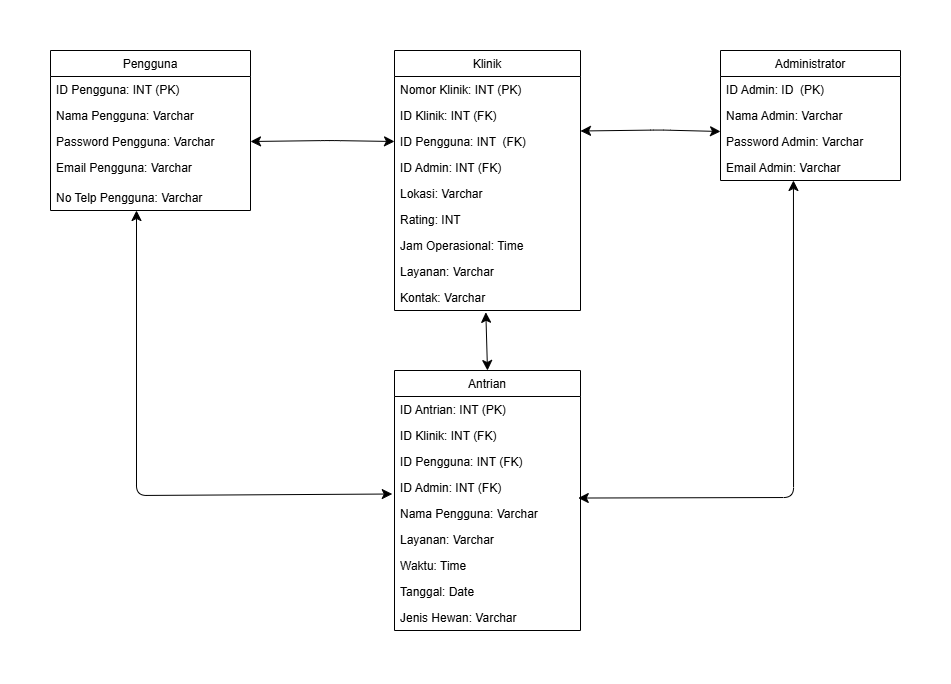

The diagram above was exported from draw.io. Its source (the exported page's mxGraphModel, read from the mxfile embedded in the PNG):
<mxGraphModel dx="834" dy="492" grid="1" gridSize="10" guides="1" tooltips="1" connect="1" arrows="1" fold="1" page="1" pageScale="1" pageWidth="827" pageHeight="1169" math="0" shadow="0">
  <root>
    <mxCell id="WIyWlLk6GJQsqaUBKTNV-0" />
    <mxCell id="WIyWlLk6GJQsqaUBKTNV-1" parent="WIyWlLk6GJQsqaUBKTNV-0" />
    <mxCell id="Et-nhEf6vemTXlXtHFe9-19" value="" style="endArrow=classic;startArrow=classic;html=1;rounded=1;fontSize=12;startSize=8;endSize=8;curved=0;exitX=0.5;exitY=1;exitDx=0;exitDy=0;entryX=-0.012;entryY=0.75;entryDx=0;entryDy=0;entryPerimeter=0;" parent="WIyWlLk6GJQsqaUBKTNV-1" target="Et-nhEf6vemTXlXtHFe9-22" edge="1">
      <mxGeometry width="50" height="50" relative="1" as="geometry">
        <mxPoint x="156" y="280" as="sourcePoint" />
        <mxPoint x="400" y="565" as="targetPoint" />
        <Array as="points">
          <mxPoint x="156" y="565" />
        </Array>
      </mxGeometry>
    </mxCell>
    <mxCell id="zkfFHV4jXpPFQw0GAbJ--0" value="Klinik" style="swimlane;fontStyle=0;align=center;verticalAlign=top;childLayout=stackLayout;horizontal=1;startSize=26;horizontalStack=0;resizeParent=1;resizeLast=0;collapsible=1;marginBottom=0;rounded=0;shadow=0;strokeWidth=1;" parent="WIyWlLk6GJQsqaUBKTNV-1" vertex="1">
      <mxGeometry x="414" y="120" width="186" height="260" as="geometry">
        <mxRectangle x="230" y="140" width="160" height="26" as="alternateBounds" />
      </mxGeometry>
    </mxCell>
    <mxCell id="zkfFHV4jXpPFQw0GAbJ--1" value="Nomor Klinik: INT (PK)" style="text;align=left;verticalAlign=top;spacingLeft=4;spacingRight=4;overflow=hidden;rotatable=0;points=[[0,0.5],[1,0.5]];portConstraint=eastwest;" parent="zkfFHV4jXpPFQw0GAbJ--0" vertex="1">
      <mxGeometry y="26" width="186" height="26" as="geometry" />
    </mxCell>
    <mxCell id="Et-nhEf6vemTXlXtHFe9-4" value="ID Klinik: INT (FK)" style="text;align=left;verticalAlign=top;spacingLeft=4;spacingRight=4;overflow=hidden;rotatable=0;points=[[0,0.5],[1,0.5]];portConstraint=eastwest;rounded=0;shadow=0;html=0;" parent="zkfFHV4jXpPFQw0GAbJ--0" vertex="1">
      <mxGeometry y="52" width="186" height="26" as="geometry" />
    </mxCell>
    <mxCell id="Et-nhEf6vemTXlXtHFe9-2" value="ID Pengguna: INT  (FK)" style="text;align=left;verticalAlign=top;spacingLeft=4;spacingRight=4;overflow=hidden;rotatable=0;points=[[0,0.5],[1,0.5]];portConstraint=eastwest;rounded=0;shadow=0;html=0;" parent="zkfFHV4jXpPFQw0GAbJ--0" vertex="1">
      <mxGeometry y="78" width="186" height="26" as="geometry" />
    </mxCell>
    <mxCell id="Et-nhEf6vemTXlXtHFe9-21" value="ID Admin: INT (FK)" style="text;align=left;verticalAlign=top;spacingLeft=4;spacingRight=4;overflow=hidden;rotatable=0;points=[[0,0.5],[1,0.5]];portConstraint=eastwest;rounded=0;shadow=0;html=0;" parent="zkfFHV4jXpPFQw0GAbJ--0" vertex="1">
      <mxGeometry y="104" width="186" height="26" as="geometry" />
    </mxCell>
    <mxCell id="zkfFHV4jXpPFQw0GAbJ--2" value="Lokasi: Varchar" style="text;align=left;verticalAlign=top;spacingLeft=4;spacingRight=4;overflow=hidden;rotatable=0;points=[[0,0.5],[1,0.5]];portConstraint=eastwest;rounded=0;shadow=0;html=0;" parent="zkfFHV4jXpPFQw0GAbJ--0" vertex="1">
      <mxGeometry y="130" width="186" height="26" as="geometry" />
    </mxCell>
    <mxCell id="zkfFHV4jXpPFQw0GAbJ--3" value="Rating: INT" style="text;align=left;verticalAlign=top;spacingLeft=4;spacingRight=4;overflow=hidden;rotatable=0;points=[[0,0.5],[1,0.5]];portConstraint=eastwest;rounded=0;shadow=0;html=0;" parent="zkfFHV4jXpPFQw0GAbJ--0" vertex="1">
      <mxGeometry y="156" width="186" height="26" as="geometry" />
    </mxCell>
    <mxCell id="Et-nhEf6vemTXlXtHFe9-0" value="Jam Operasional: Time" style="text;align=left;verticalAlign=top;spacingLeft=4;spacingRight=4;overflow=hidden;rotatable=0;points=[[0,0.5],[1,0.5]];portConstraint=eastwest;rounded=0;shadow=0;html=0;" parent="zkfFHV4jXpPFQw0GAbJ--0" vertex="1">
      <mxGeometry y="182" width="186" height="26" as="geometry" />
    </mxCell>
    <mxCell id="Et-nhEf6vemTXlXtHFe9-1" value="Layanan: Varchar" style="text;align=left;verticalAlign=top;spacingLeft=4;spacingRight=4;overflow=hidden;rotatable=0;points=[[0,0.5],[1,0.5]];portConstraint=eastwest;rounded=0;shadow=0;html=0;" parent="zkfFHV4jXpPFQw0GAbJ--0" vertex="1">
      <mxGeometry y="208" width="186" height="26" as="geometry" />
    </mxCell>
    <mxCell id="Et-nhEf6vemTXlXtHFe9-5" value="Kontak: Varchar" style="text;align=left;verticalAlign=top;spacingLeft=4;spacingRight=4;overflow=hidden;rotatable=0;points=[[0,0.5],[1,0.5]];portConstraint=eastwest;rounded=0;shadow=0;html=0;" parent="zkfFHV4jXpPFQw0GAbJ--0" vertex="1">
      <mxGeometry y="234" width="186" height="26" as="geometry" />
    </mxCell>
    <mxCell id="zkfFHV4jXpPFQw0GAbJ--6" value="Antrian" style="swimlane;fontStyle=0;align=center;verticalAlign=top;childLayout=stackLayout;horizontal=1;startSize=26;horizontalStack=0;resizeParent=1;resizeLast=0;collapsible=1;marginBottom=0;rounded=0;shadow=0;strokeWidth=1;" parent="WIyWlLk6GJQsqaUBKTNV-1" vertex="1">
      <mxGeometry x="414" y="440" width="186" height="260" as="geometry">
        <mxRectangle x="130" y="380" width="160" height="26" as="alternateBounds" />
      </mxGeometry>
    </mxCell>
    <mxCell id="Et-nhEf6vemTXlXtHFe9-6" value="ID Antrian: INT (PK)" style="text;align=left;verticalAlign=top;spacingLeft=4;spacingRight=4;overflow=hidden;rotatable=0;points=[[0,0.5],[1,0.5]];portConstraint=eastwest;rounded=0;shadow=0;html=0;" parent="zkfFHV4jXpPFQw0GAbJ--6" vertex="1">
      <mxGeometry y="26" width="186" height="26" as="geometry" />
    </mxCell>
    <mxCell id="zkfFHV4jXpPFQw0GAbJ--7" value="ID Klinik: INT (FK)" style="text;align=left;verticalAlign=top;spacingLeft=4;spacingRight=4;overflow=hidden;rotatable=0;points=[[0,0.5],[1,0.5]];portConstraint=eastwest;" parent="zkfFHV4jXpPFQw0GAbJ--6" vertex="1">
      <mxGeometry y="52" width="186" height="26" as="geometry" />
    </mxCell>
    <mxCell id="zkfFHV4jXpPFQw0GAbJ--8" value="ID Pengguna: INT (FK)" style="text;align=left;verticalAlign=top;spacingLeft=4;spacingRight=4;overflow=hidden;rotatable=0;points=[[0,0.5],[1,0.5]];portConstraint=eastwest;rounded=0;shadow=0;html=0;" parent="zkfFHV4jXpPFQw0GAbJ--6" vertex="1">
      <mxGeometry y="78" width="186" height="26" as="geometry" />
    </mxCell>
    <mxCell id="Et-nhEf6vemTXlXtHFe9-22" value="ID Admin: INT (FK)" style="text;align=left;verticalAlign=top;spacingLeft=4;spacingRight=4;overflow=hidden;rotatable=0;points=[[0,0.5],[1,0.5]];portConstraint=eastwest;rounded=0;shadow=0;html=0;" parent="zkfFHV4jXpPFQw0GAbJ--6" vertex="1">
      <mxGeometry y="104" width="186" height="26" as="geometry" />
    </mxCell>
    <mxCell id="Et-nhEf6vemTXlXtHFe9-7" value="Nama Pengguna: Varchar" style="text;align=left;verticalAlign=top;spacingLeft=4;spacingRight=4;overflow=hidden;rotatable=0;points=[[0,0.5],[1,0.5]];portConstraint=eastwest;rounded=0;shadow=0;html=0;" parent="zkfFHV4jXpPFQw0GAbJ--6" vertex="1">
      <mxGeometry y="130" width="186" height="26" as="geometry" />
    </mxCell>
    <mxCell id="Et-nhEf6vemTXlXtHFe9-8" value="Layanan: Varchar " style="text;align=left;verticalAlign=top;spacingLeft=4;spacingRight=4;overflow=hidden;rotatable=0;points=[[0,0.5],[1,0.5]];portConstraint=eastwest;rounded=0;shadow=0;html=0;" parent="zkfFHV4jXpPFQw0GAbJ--6" vertex="1">
      <mxGeometry y="156" width="186" height="26" as="geometry" />
    </mxCell>
    <mxCell id="Et-nhEf6vemTXlXtHFe9-9" value="Waktu: Time" style="text;align=left;verticalAlign=top;spacingLeft=4;spacingRight=4;overflow=hidden;rotatable=0;points=[[0,0.5],[1,0.5]];portConstraint=eastwest;rounded=0;shadow=0;html=0;" parent="zkfFHV4jXpPFQw0GAbJ--6" vertex="1">
      <mxGeometry y="182" width="186" height="26" as="geometry" />
    </mxCell>
    <mxCell id="Et-nhEf6vemTXlXtHFe9-10" value="Tanggal: Date" style="text;align=left;verticalAlign=top;spacingLeft=4;spacingRight=4;overflow=hidden;rotatable=0;points=[[0,0.5],[1,0.5]];portConstraint=eastwest;rounded=0;shadow=0;html=0;" parent="zkfFHV4jXpPFQw0GAbJ--6" vertex="1">
      <mxGeometry y="208" width="186" height="26" as="geometry" />
    </mxCell>
    <mxCell id="Et-nhEf6vemTXlXtHFe9-11" value="Jenis Hewan: Varchar " style="text;align=left;verticalAlign=top;spacingLeft=4;spacingRight=4;overflow=hidden;rotatable=0;points=[[0,0.5],[1,0.5]];portConstraint=eastwest;rounded=0;shadow=0;html=0;" parent="zkfFHV4jXpPFQw0GAbJ--6" vertex="1">
      <mxGeometry y="234" width="186" height="26" as="geometry" />
    </mxCell>
    <mxCell id="zkfFHV4jXpPFQw0GAbJ--13" value="Administrator" style="swimlane;fontStyle=0;align=center;verticalAlign=top;childLayout=stackLayout;horizontal=1;startSize=26;horizontalStack=0;resizeParent=1;resizeLast=0;collapsible=1;marginBottom=0;rounded=0;shadow=0;strokeWidth=1;" parent="WIyWlLk6GJQsqaUBKTNV-1" vertex="1">
      <mxGeometry x="740" y="120" width="180" height="130" as="geometry">
        <mxRectangle x="340" y="380" width="170" height="26" as="alternateBounds" />
      </mxGeometry>
    </mxCell>
    <mxCell id="Et-nhEf6vemTXlXtHFe9-12" value="ID Admin: ID  (PK)" style="text;align=left;verticalAlign=top;spacingLeft=4;spacingRight=4;overflow=hidden;rotatable=0;points=[[0,0.5],[1,0.5]];portConstraint=eastwest;" parent="zkfFHV4jXpPFQw0GAbJ--13" vertex="1">
      <mxGeometry y="26" width="180" height="26" as="geometry" />
    </mxCell>
    <mxCell id="zkfFHV4jXpPFQw0GAbJ--14" value="Nama Admin: Varchar " style="text;align=left;verticalAlign=top;spacingLeft=4;spacingRight=4;overflow=hidden;rotatable=0;points=[[0,0.5],[1,0.5]];portConstraint=eastwest;" parent="zkfFHV4jXpPFQw0GAbJ--13" vertex="1">
      <mxGeometry y="52" width="180" height="26" as="geometry" />
    </mxCell>
    <mxCell id="Et-nhEf6vemTXlXtHFe9-13" value="Password Admin: Varchar" style="text;align=left;verticalAlign=top;spacingLeft=4;spacingRight=4;overflow=hidden;rotatable=0;points=[[0,0.5],[1,0.5]];portConstraint=eastwest;" parent="zkfFHV4jXpPFQw0GAbJ--13" vertex="1">
      <mxGeometry y="78" width="180" height="26" as="geometry" />
    </mxCell>
    <mxCell id="Et-nhEf6vemTXlXtHFe9-14" value="Email Admin: Varchar " style="text;align=left;verticalAlign=top;spacingLeft=4;spacingRight=4;overflow=hidden;rotatable=0;points=[[0,0.5],[1,0.5]];portConstraint=eastwest;" parent="zkfFHV4jXpPFQw0GAbJ--13" vertex="1">
      <mxGeometry y="104" width="180" height="26" as="geometry" />
    </mxCell>
    <mxCell id="zkfFHV4jXpPFQw0GAbJ--17" value="Pengguna" style="swimlane;fontStyle=0;align=center;verticalAlign=top;childLayout=stackLayout;horizontal=1;startSize=26;horizontalStack=0;resizeParent=1;resizeLast=0;collapsible=1;marginBottom=0;rounded=0;shadow=0;strokeWidth=1;" parent="WIyWlLk6GJQsqaUBKTNV-1" vertex="1">
      <mxGeometry x="70" y="120" width="200" height="160" as="geometry">
        <mxRectangle x="550" y="140" width="160" height="26" as="alternateBounds" />
      </mxGeometry>
    </mxCell>
    <mxCell id="zkfFHV4jXpPFQw0GAbJ--18" value="ID Pengguna: INT (PK)" style="text;align=left;verticalAlign=top;spacingLeft=4;spacingRight=4;overflow=hidden;rotatable=0;points=[[0,0.5],[1,0.5]];portConstraint=eastwest;" parent="zkfFHV4jXpPFQw0GAbJ--17" vertex="1">
      <mxGeometry y="26" width="200" height="26" as="geometry" />
    </mxCell>
    <mxCell id="zkfFHV4jXpPFQw0GAbJ--19" value="Nama Pengguna: Varchar             " style="text;align=left;verticalAlign=top;spacingLeft=4;spacingRight=4;overflow=hidden;rotatable=0;points=[[0,0.5],[1,0.5]];portConstraint=eastwest;rounded=0;shadow=0;html=0;" parent="zkfFHV4jXpPFQw0GAbJ--17" vertex="1">
      <mxGeometry y="52" width="200" height="26" as="geometry" />
    </mxCell>
    <mxCell id="zkfFHV4jXpPFQw0GAbJ--20" value="Password Pengguna: Varchar     " style="text;align=left;verticalAlign=top;spacingLeft=4;spacingRight=4;overflow=hidden;rotatable=0;points=[[0,0.5],[1,0.5]];portConstraint=eastwest;rounded=0;shadow=0;html=0;" parent="zkfFHV4jXpPFQw0GAbJ--17" vertex="1">
      <mxGeometry y="78" width="200" height="26" as="geometry" />
    </mxCell>
    <mxCell id="zkfFHV4jXpPFQw0GAbJ--21" value="Email Pengguna: Varchar            " style="text;align=left;verticalAlign=top;spacingLeft=4;spacingRight=4;overflow=hidden;rotatable=0;points=[[0,0.5],[1,0.5]];portConstraint=eastwest;rounded=0;shadow=0;html=0;" parent="zkfFHV4jXpPFQw0GAbJ--17" vertex="1">
      <mxGeometry y="104" width="200" height="30" as="geometry" />
    </mxCell>
    <mxCell id="zkfFHV4jXpPFQw0GAbJ--22" value="No Telp Pengguna: Varchar         " style="text;align=left;verticalAlign=top;spacingLeft=4;spacingRight=4;overflow=hidden;rotatable=0;points=[[0,0.5],[1,0.5]];portConstraint=eastwest;rounded=0;shadow=0;html=0;" parent="zkfFHV4jXpPFQw0GAbJ--17" vertex="1">
      <mxGeometry y="134" width="200" height="26" as="geometry" />
    </mxCell>
    <mxCell id="Et-nhEf6vemTXlXtHFe9-18" value="" style="endArrow=classic;startArrow=classic;html=1;rounded=1;fontSize=12;startSize=8;endSize=8;curved=0;exitX=0.487;exitY=1.115;exitDx=0;exitDy=0;exitPerimeter=0;entryX=0.988;entryY=0.905;entryDx=0;entryDy=0;entryPerimeter=0;" parent="WIyWlLk6GJQsqaUBKTNV-1" edge="1" target="Et-nhEf6vemTXlXtHFe9-22">
      <mxGeometry width="50" height="50" relative="1" as="geometry">
        <mxPoint x="812.96" y="250" as="sourcePoint" />
        <mxPoint x="620" y="570" as="targetPoint" />
        <Array as="points">
          <mxPoint x="813.04" y="567.01" />
        </Array>
      </mxGeometry>
    </mxCell>
    <mxCell id="Et-nhEf6vemTXlXtHFe9-20" value="" style="endArrow=classic;startArrow=classic;html=1;rounded=0;fontSize=12;startSize=8;endSize=8;curved=1;entryX=0.491;entryY=1.069;entryDx=0;entryDy=0;entryPerimeter=0;exitX=0.5;exitY=0;exitDx=0;exitDy=0;" parent="WIyWlLk6GJQsqaUBKTNV-1" source="zkfFHV4jXpPFQw0GAbJ--6" target="Et-nhEf6vemTXlXtHFe9-5" edge="1">
      <mxGeometry width="50" height="50" relative="1" as="geometry">
        <mxPoint x="494" y="453.4" as="sourcePoint" />
        <mxPoint x="496.55999999999995" y="370" as="targetPoint" />
      </mxGeometry>
    </mxCell>
    <mxCell id="DAFF2cqiKUnZCRTg5ZJi-1" value="" style="endArrow=classic;startArrow=classic;html=1;rounded=1;fontSize=12;startSize=8;endSize=8;curved=0;exitX=1;exitY=0.5;exitDx=0;exitDy=0;entryX=0;entryY=0.5;entryDx=0;entryDy=0;" edge="1" parent="WIyWlLk6GJQsqaUBKTNV-1" source="zkfFHV4jXpPFQw0GAbJ--20" target="Et-nhEf6vemTXlXtHFe9-2">
      <mxGeometry width="50" height="50" relative="1" as="geometry">
        <mxPoint x="344" y="155" as="sourcePoint" />
        <mxPoint x="600" y="439" as="targetPoint" />
        <Array as="points">
          <mxPoint x="350" y="210" />
        </Array>
      </mxGeometry>
    </mxCell>
    <mxCell id="DAFF2cqiKUnZCRTg5ZJi-2" value="" style="endArrow=classic;startArrow=classic;html=1;rounded=1;fontSize=12;startSize=8;endSize=8;curved=0;exitX=1;exitY=0.5;exitDx=0;exitDy=0;" edge="1" parent="WIyWlLk6GJQsqaUBKTNV-1">
      <mxGeometry width="50" height="50" relative="1" as="geometry">
        <mxPoint x="600" y="200.5" as="sourcePoint" />
        <mxPoint x="740" y="201" as="targetPoint" />
        <Array as="points">
          <mxPoint x="680" y="199.5" />
        </Array>
      </mxGeometry>
    </mxCell>
  </root>
</mxGraphModel>